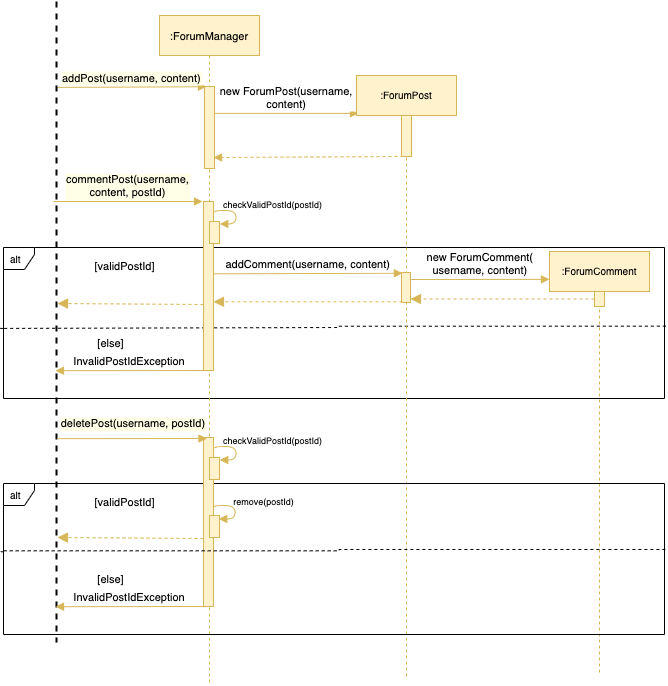

The diagram above was exported from draw.io. Its source (the exported page's mxGraphModel, read from the mxfile embedded in the PNG):
<mxGraphModel dx="466" dy="399" grid="0" gridSize="10" guides="1" tooltips="1" connect="1" arrows="1" fold="1" page="1" pageScale="1" pageWidth="1920" pageHeight="1200" math="0" shadow="0">
  <root>
    <mxCell id="0" />
    <mxCell id="1" parent="0" />
    <mxCell id="4VU2lcs5PWJO_6g8HsC1-11" value="alt" style="shape=umlFrame;whiteSpace=wrap;html=1;width=31;height=22;boundedLbl=1;verticalAlign=middle;align=left;spacingLeft=5;fontSize=10;" vertex="1" parent="1">
      <mxGeometry x="134" y="393" width="661" height="151" as="geometry" />
    </mxCell>
    <mxCell id="4VU2lcs5PWJO_6g8HsC1-12" value="" style="endArrow=none;dashed=1;html=1;rounded=0;edgeStyle=orthogonalEdgeStyle;entryX=1.003;entryY=0.521;entryDx=0;entryDy=0;entryPerimeter=0;exitX=-0.001;exitY=0.536;exitDx=0;exitDy=0;exitPerimeter=0;" edge="1" parent="1" source="4VU2lcs5PWJO_6g8HsC1-11" target="4VU2lcs5PWJO_6g8HsC1-11">
      <mxGeometry width="50" height="50" relative="1" as="geometry">
        <mxPoint x="131" y="472" as="sourcePoint" />
        <mxPoint x="558" y="472" as="targetPoint" />
        <Array as="points">
          <mxPoint x="131" y="474" />
          <mxPoint x="469" y="473" />
          <mxPoint x="469" y="472" />
        </Array>
      </mxGeometry>
    </mxCell>
    <mxCell id="JoZDjkwZ9-BeQbKjEbpz-3" value=":ForumManager" style="shape=umlLifeline;perimeter=lifelinePerimeter;container=1;collapsible=0;recursiveResize=0;rounded=0;shadow=0;strokeWidth=1;fontFamily=Helvetica;fontSize=11;fillColor=#fff2cc;strokeColor=#d6b656;" parent="1" vertex="1">
      <mxGeometry x="290" y="161" width="100" height="670" as="geometry" />
    </mxCell>
    <mxCell id="JoZDjkwZ9-BeQbKjEbpz-4" value="" style="points=[];perimeter=orthogonalPerimeter;rounded=0;shadow=0;strokeWidth=1;fontFamily=Helvetica;fontSize=11;fillColor=#fff2cc;strokeColor=#d6b656;" parent="JoZDjkwZ9-BeQbKjEbpz-3" vertex="1">
      <mxGeometry x="45" y="71" width="10" height="82" as="geometry" />
    </mxCell>
    <mxCell id="4VU2lcs5PWJO_6g8HsC1-9" value="" style="curved=1;endArrow=block;html=1;rounded=0;fontFamily=Helvetica;fontSize=10;edgeStyle=orthogonalEdgeStyle;entryX=0.976;entryY=0.048;entryDx=0;entryDy=0;entryPerimeter=0;exitX=1.052;exitY=0.177;exitDx=0;exitDy=0;exitPerimeter=0;fillColor=#fff2cc;strokeColor=#d6b656;endFill=1;" edge="1" parent="JoZDjkwZ9-BeQbKjEbpz-3">
      <mxGeometry width="50" height="50" relative="1" as="geometry">
        <mxPoint x="55.01999999999998" y="197.02700000000004" as="sourcePoint" />
        <mxPoint x="60.26000000000022" y="208.48000000000002" as="targetPoint" />
        <Array as="points">
          <mxPoint x="55.5" y="195" />
          <mxPoint x="76.5" y="195" />
          <mxPoint x="76.5" y="209" />
        </Array>
      </mxGeometry>
    </mxCell>
    <mxCell id="4VU2lcs5PWJO_6g8HsC1-7" value="" style="points=[];perimeter=orthogonalPerimeter;rounded=0;shadow=0;strokeWidth=1;fontFamily=Helvetica;fontSize=11;fillColor=#fff2cc;strokeColor=#d6b656;" vertex="1" parent="JoZDjkwZ9-BeQbKjEbpz-3">
      <mxGeometry x="44" y="186" width="10" height="169" as="geometry" />
    </mxCell>
    <mxCell id="4VU2lcs5PWJO_6g8HsC1-8" value="" style="points=[];perimeter=orthogonalPerimeter;rounded=0;shadow=0;strokeWidth=1;fontFamily=Helvetica;fontSize=11;fillColor=#fff2cc;strokeColor=#d6b656;" vertex="1" parent="JoZDjkwZ9-BeQbKjEbpz-3">
      <mxGeometry x="50" y="206" width="10" height="22" as="geometry" />
    </mxCell>
    <mxCell id="JoZDjkwZ9-BeQbKjEbpz-9" value="new ForumPost(username, &#10;content)" style="verticalAlign=bottom;endArrow=block;entryX=0.02;entryY=0.063;shadow=0;strokeWidth=1;fontFamily=Helvetica;fontSize=11;fillColor=#fff2cc;strokeColor=#d6b656;entryDx=0;entryDy=0;entryPerimeter=0;" parent="1" source="JoZDjkwZ9-BeQbKjEbpz-4" target="4VU2lcs5PWJO_6g8HsC1-1" edge="1">
      <mxGeometry relative="1" as="geometry">
        <mxPoint x="445" y="241" as="sourcePoint" />
        <mxPoint x="469.75" y="242" as="targetPoint" />
      </mxGeometry>
    </mxCell>
    <mxCell id="JoZDjkwZ9-BeQbKjEbpz-39" value="addPost(username, content)" style="verticalAlign=bottom;endArrow=block;shadow=0;strokeWidth=1;fontFamily=Helvetica;fontSize=11;fillColor=#fff2cc;strokeColor=#d6b656;exitX=0.134;exitY=0.45;exitDx=0;exitDy=0;exitPerimeter=0;entryX=0.2;entryY=0.003;entryDx=0;entryDy=0;entryPerimeter=0;labelBorderColor=none;labelBackgroundColor=#FFFFE8;" parent="1" edge="1" target="JoZDjkwZ9-BeQbKjEbpz-4" source="JoZDjkwZ9-BeQbKjEbpz-55">
      <mxGeometry relative="1" as="geometry">
        <mxPoint x="181" y="232" as="sourcePoint" />
        <mxPoint x="315" y="232" as="targetPoint" />
      </mxGeometry>
    </mxCell>
    <mxCell id="JoZDjkwZ9-BeQbKjEbpz-55" value="" style="line;strokeWidth=2;direction=south;html=1;fontSize=10;dashed=1;" parent="1" vertex="1">
      <mxGeometry x="182" y="147" width="10" height="641" as="geometry" />
    </mxCell>
    <mxCell id="4VU2lcs5PWJO_6g8HsC1-1" value=":ForumPost" style="shape=umlLifeline;perimeter=lifelinePerimeter;container=1;collapsible=0;recursiveResize=0;rounded=0;shadow=0;strokeWidth=1;fontFamily=Helvetica;fontSize=10;fillColor=#fff2cc;strokeColor=#d6b656;" vertex="1" parent="1">
      <mxGeometry x="487" y="221" width="100" height="601" as="geometry" />
    </mxCell>
    <mxCell id="4VU2lcs5PWJO_6g8HsC1-2" value="" style="points=[];perimeter=orthogonalPerimeter;rounded=0;shadow=0;strokeWidth=1;fontFamily=Helvetica;fontSize=11;fillColor=#fff2cc;strokeColor=#d6b656;" vertex="1" parent="4VU2lcs5PWJO_6g8HsC1-1">
      <mxGeometry x="45" y="40" width="10" height="41" as="geometry" />
    </mxCell>
    <mxCell id="4VU2lcs5PWJO_6g8HsC1-18" value="" style="points=[];perimeter=orthogonalPerimeter;rounded=0;shadow=0;strokeWidth=1;fontFamily=Helvetica;fontSize=11;fillColor=#fff2cc;strokeColor=#d6b656;" vertex="1" parent="4VU2lcs5PWJO_6g8HsC1-1">
      <mxGeometry x="45" y="197" width="9" height="30" as="geometry" />
    </mxCell>
    <mxCell id="4VU2lcs5PWJO_6g8HsC1-5" value="" style="verticalAlign=bottom;endArrow=block;shadow=0;strokeWidth=1;fontFamily=Helvetica;fontSize=11;fillColor=#fff2cc;strokeColor=#d6b656;exitX=0.2;exitY=1;exitDx=0;exitDy=0;exitPerimeter=0;dashed=1;entryX=0.9;entryY=0.866;entryDx=0;entryDy=0;entryPerimeter=0;" edge="1" parent="1" source="4VU2lcs5PWJO_6g8HsC1-2" target="JoZDjkwZ9-BeQbKjEbpz-4">
      <mxGeometry relative="1" as="geometry">
        <mxPoint x="811.1199999999999" y="359.32000000000016" as="sourcePoint" />
        <mxPoint x="378" y="359" as="targetPoint" />
        <Array as="points" />
      </mxGeometry>
    </mxCell>
    <mxCell id="4VU2lcs5PWJO_6g8HsC1-6" value="commentPost(username,&#10;content, postId)" style="verticalAlign=bottom;endArrow=block;shadow=0;strokeWidth=1;fontFamily=Helvetica;fontSize=11;fillColor=#fff2cc;strokeColor=#d6b656;labelBackgroundColor=#FFFFE8;" edge="1" parent="1">
      <mxGeometry relative="1" as="geometry">
        <mxPoint x="184" y="347" as="sourcePoint" />
        <mxPoint x="333" y="347" as="targetPoint" />
      </mxGeometry>
    </mxCell>
    <mxCell id="4VU2lcs5PWJO_6g8HsC1-10" value="checkValidPostId(postId)" style="text;html=1;align=center;verticalAlign=middle;resizable=0;points=[];autosize=1;strokeColor=none;fillColor=none;rounded=0;hachureGap=4;pointerEvents=0;fontFamily=Helvetica;fontSize=9;" vertex="1" parent="1">
      <mxGeometry x="348" y="342" width="109" height="15" as="geometry" />
    </mxCell>
    <mxCell id="4VU2lcs5PWJO_6g8HsC1-13" value="[validPostId]" style="text;html=1;align=center;verticalAlign=middle;resizable=0;points=[];autosize=1;strokeColor=none;fillColor=none;rounded=0;hachureGap=4;pointerEvents=0;fontFamily=Helvetica;fontSize=11;" vertex="1" parent="1">
      <mxGeometry x="220" y="403" width="70" height="17" as="geometry" />
    </mxCell>
    <mxCell id="4VU2lcs5PWJO_6g8HsC1-14" value="[else]" style="text;html=1;align=center;verticalAlign=middle;resizable=0;points=[];autosize=1;strokeColor=none;fillColor=none;rounded=0;hachureGap=4;pointerEvents=0;fontFamily=Helvetica;fontSize=11;" vertex="1" parent="1">
      <mxGeometry x="223" y="480" width="36" height="17" as="geometry" />
    </mxCell>
    <mxCell id="4VU2lcs5PWJO_6g8HsC1-15" value="InvalidPostIdException" style="verticalAlign=bottom;endArrow=block;shadow=0;strokeWidth=1;fontFamily=Helvetica;fontSize=11;fillColor=#fff2cc;strokeColor=#d6b656;entryX=0.576;entryY=0.6;entryDx=0;entryDy=0;entryPerimeter=0;exitX=0;exitY=1;exitDx=0;exitDy=0;exitPerimeter=0;" edge="1" parent="1" source="4VU2lcs5PWJO_6g8HsC1-7" target="JoZDjkwZ9-BeQbKjEbpz-55">
      <mxGeometry relative="1" as="geometry">
        <mxPoint x="749" y="763.0990995884997" as="sourcePoint" />
        <mxPoint x="1095.33" y="586.47" as="targetPoint" />
      </mxGeometry>
    </mxCell>
    <mxCell id="4VU2lcs5PWJO_6g8HsC1-16" value="" style="verticalAlign=bottom;endArrow=block;dashed=1;endSize=8;shadow=0;strokeWidth=1;fontFamily=Helvetica;fontSize=11;fillColor=#fff2cc;strokeColor=#d6b656;endFill=1;" edge="1" parent="1">
      <mxGeometry x="0.0089" relative="1" as="geometry">
        <mxPoint x="188" y="449" as="targetPoint" />
        <mxPoint x="334" y="450" as="sourcePoint" />
        <Array as="points" />
        <mxPoint as="offset" />
      </mxGeometry>
    </mxCell>
    <mxCell id="4VU2lcs5PWJO_6g8HsC1-19" value="" style="verticalAlign=bottom;endArrow=block;dashed=1;endSize=8;shadow=0;strokeWidth=1;fontFamily=Helvetica;fontSize=11;fillColor=#fff2cc;strokeColor=#d6b656;endFill=1;exitX=0.1;exitY=0.976;exitDx=0;exitDy=0;exitPerimeter=0;" edge="1" parent="1" source="4VU2lcs5PWJO_6g8HsC1-18" target="4VU2lcs5PWJO_6g8HsC1-7">
      <mxGeometry x="0.0089" relative="1" as="geometry">
        <mxPoint x="198" y="460.0039999999999" as="targetPoint" />
        <mxPoint x="344" y="460" as="sourcePoint" />
        <Array as="points" />
        <mxPoint as="offset" />
      </mxGeometry>
    </mxCell>
    <mxCell id="4VU2lcs5PWJO_6g8HsC1-20" value="addComment(username, content)" style="verticalAlign=bottom;endArrow=block;shadow=0;strokeWidth=1;fontFamily=Helvetica;fontSize=11;fillColor=#fff2cc;strokeColor=#d6b656;entryX=0.1;entryY=0.024;entryDx=0;entryDy=0;entryPerimeter=0;exitX=1.067;exitY=0.428;exitDx=0;exitDy=0;exitPerimeter=0;" edge="1" parent="1" source="4VU2lcs5PWJO_6g8HsC1-7" target="4VU2lcs5PWJO_6g8HsC1-18">
      <mxGeometry relative="1" as="geometry">
        <mxPoint x="342" y="419" as="sourcePoint" />
        <mxPoint x="533" y="432" as="targetPoint" />
      </mxGeometry>
    </mxCell>
    <mxCell id="4VU2lcs5PWJO_6g8HsC1-21" value=":ForumComment" style="shape=umlLifeline;perimeter=lifelinePerimeter;container=1;collapsible=0;recursiveResize=0;rounded=0;shadow=0;strokeWidth=1;fontFamily=Helvetica;fontSize=10;fillColor=#fff2cc;strokeColor=#d6b656;" vertex="1" parent="1">
      <mxGeometry x="680" y="397" width="100" height="422" as="geometry" />
    </mxCell>
    <mxCell id="4VU2lcs5PWJO_6g8HsC1-22" value="" style="points=[];perimeter=orthogonalPerimeter;rounded=0;shadow=0;strokeWidth=1;fontFamily=Helvetica;fontSize=11;fillColor=#fff2cc;strokeColor=#d6b656;" vertex="1" parent="4VU2lcs5PWJO_6g8HsC1-21">
      <mxGeometry x="45" y="40" width="10" height="15" as="geometry" />
    </mxCell>
    <mxCell id="4VU2lcs5PWJO_6g8HsC1-24" value="new ForumComment(&#10;username, content)" style="verticalAlign=bottom;endArrow=block;shadow=0;strokeWidth=1;fontFamily=Helvetica;fontSize=11;fillColor=#fff2cc;strokeColor=#d6b656;entryX=0;entryY=0.066;entryDx=0;entryDy=0;entryPerimeter=0;exitX=1.067;exitY=0.233;exitDx=0;exitDy=0;exitPerimeter=0;" edge="1" parent="1" source="4VU2lcs5PWJO_6g8HsC1-18" target="4VU2lcs5PWJO_6g8HsC1-21">
      <mxGeometry relative="1" as="geometry">
        <mxPoint x="540" y="425" as="sourcePoint" />
        <mxPoint x="542.9000000000001" y="428.72" as="targetPoint" />
      </mxGeometry>
    </mxCell>
    <mxCell id="4VU2lcs5PWJO_6g8HsC1-25" value="" style="verticalAlign=bottom;endArrow=block;dashed=1;endSize=8;shadow=0;strokeWidth=1;fontFamily=Helvetica;fontSize=11;fillColor=#fff2cc;strokeColor=#d6b656;endFill=1;" edge="1" parent="1" source="4VU2lcs5PWJO_6g8HsC1-22" target="4VU2lcs5PWJO_6g8HsC1-18">
      <mxGeometry x="0.0089" relative="1" as="geometry">
        <mxPoint x="351.88" y="457.28" as="targetPoint" />
        <mxPoint x="542.8999999999999" y="457.28" as="sourcePoint" />
        <Array as="points" />
        <mxPoint as="offset" />
      </mxGeometry>
    </mxCell>
    <mxCell id="4VU2lcs5PWJO_6g8HsC1-27" value="alt" style="shape=umlFrame;whiteSpace=wrap;html=1;width=31;height=22;boundedLbl=1;verticalAlign=middle;align=left;spacingLeft=5;fontSize=10;" vertex="1" parent="1">
      <mxGeometry x="134" y="629" width="661" height="151" as="geometry" />
    </mxCell>
    <mxCell id="4VU2lcs5PWJO_6g8HsC1-28" value="" style="curved=1;endArrow=block;html=1;rounded=0;fontFamily=Helvetica;fontSize=10;edgeStyle=orthogonalEdgeStyle;entryX=0.976;entryY=0.048;entryDx=0;entryDy=0;entryPerimeter=0;exitX=1.052;exitY=0.177;exitDx=0;exitDy=0;exitPerimeter=0;fillColor=#fff2cc;strokeColor=#d6b656;endFill=1;" edge="1" parent="1">
      <mxGeometry width="50" height="50" relative="1" as="geometry">
        <mxPoint x="345.02" y="594.027" as="sourcePoint" />
        <mxPoint x="350.2600000000002" y="605.48" as="targetPoint" />
        <Array as="points">
          <mxPoint x="345.5" y="592" />
          <mxPoint x="366.5" y="592" />
          <mxPoint x="366.5" y="606" />
        </Array>
      </mxGeometry>
    </mxCell>
    <mxCell id="4VU2lcs5PWJO_6g8HsC1-29" value="" style="points=[];perimeter=orthogonalPerimeter;rounded=0;shadow=0;strokeWidth=1;fontFamily=Helvetica;fontSize=11;fillColor=#fff2cc;strokeColor=#d6b656;" vertex="1" parent="1">
      <mxGeometry x="334" y="583" width="10" height="169" as="geometry" />
    </mxCell>
    <mxCell id="4VU2lcs5PWJO_6g8HsC1-30" value="" style="points=[];perimeter=orthogonalPerimeter;rounded=0;shadow=0;strokeWidth=1;fontFamily=Helvetica;fontSize=11;fillColor=#fff2cc;strokeColor=#d6b656;" vertex="1" parent="1">
      <mxGeometry x="340" y="603" width="10" height="22" as="geometry" />
    </mxCell>
    <mxCell id="4VU2lcs5PWJO_6g8HsC1-31" value="checkValidPostId(postId)" style="text;html=1;align=center;verticalAlign=middle;resizable=0;points=[];autosize=1;strokeColor=none;fillColor=none;rounded=0;hachureGap=4;pointerEvents=0;fontFamily=Helvetica;fontSize=9;" vertex="1" parent="1">
      <mxGeometry x="348" y="578" width="109" height="15" as="geometry" />
    </mxCell>
    <mxCell id="4VU2lcs5PWJO_6g8HsC1-32" value="[validPostId]" style="text;html=1;align=center;verticalAlign=middle;resizable=0;points=[];autosize=1;strokeColor=none;fillColor=none;rounded=0;hachureGap=4;pointerEvents=0;fontFamily=Helvetica;fontSize=11;" vertex="1" parent="1">
      <mxGeometry x="220" y="639" width="70" height="17" as="geometry" />
    </mxCell>
    <mxCell id="4VU2lcs5PWJO_6g8HsC1-33" value="[else]" style="text;html=1;align=center;verticalAlign=middle;resizable=0;points=[];autosize=1;strokeColor=none;fillColor=none;rounded=0;hachureGap=4;pointerEvents=0;fontFamily=Helvetica;fontSize=11;" vertex="1" parent="1">
      <mxGeometry x="223" y="716" width="36" height="17" as="geometry" />
    </mxCell>
    <mxCell id="4VU2lcs5PWJO_6g8HsC1-36" value="deletePost(username, postId)" style="verticalAlign=bottom;endArrow=block;shadow=0;strokeWidth=1;fontFamily=Helvetica;fontSize=11;fillColor=#fff2cc;strokeColor=#d6b656;entryX=0.35;entryY=0.006;entryDx=0;entryDy=0;entryPerimeter=0;exitX=0.682;exitY=0.45;exitDx=0;exitDy=0;exitPerimeter=0;labelBackgroundColor=#FFFFE8;" edge="1" parent="1" source="JoZDjkwZ9-BeQbKjEbpz-55" target="4VU2lcs5PWJO_6g8HsC1-29">
      <mxGeometry x="0.0201" y="6" relative="1" as="geometry">
        <mxPoint x="180.5" y="590" as="sourcePoint" />
        <mxPoint x="329.5" y="590" as="targetPoint" />
        <mxPoint as="offset" />
      </mxGeometry>
    </mxCell>
    <mxCell id="4VU2lcs5PWJO_6g8HsC1-37" value="" style="endArrow=none;dashed=1;html=1;rounded=0;edgeStyle=orthogonalEdgeStyle;entryX=1.003;entryY=0.521;entryDx=0;entryDy=0;entryPerimeter=0;exitX=-0.001;exitY=0.536;exitDx=0;exitDy=0;exitPerimeter=0;" edge="1" parent="1">
      <mxGeometry width="50" height="50" relative="1" as="geometry">
        <mxPoint x="133.84899999999993" y="697.266" as="sourcePoint" />
        <mxPoint x="797.4929999999999" y="695.0010000000001" as="targetPoint" />
        <Array as="points">
          <mxPoint x="131.51" y="697.33" />
          <mxPoint x="469.51" y="696.33" />
          <mxPoint x="469.51" y="695.33" />
        </Array>
      </mxGeometry>
    </mxCell>
    <mxCell id="4VU2lcs5PWJO_6g8HsC1-38" value="" style="points=[];perimeter=orthogonalPerimeter;rounded=0;shadow=0;strokeWidth=1;fontFamily=Helvetica;fontSize=11;fillColor=#fff2cc;strokeColor=#d6b656;" vertex="1" parent="1">
      <mxGeometry x="340" y="661" width="10" height="22" as="geometry" />
    </mxCell>
    <mxCell id="4VU2lcs5PWJO_6g8HsC1-39" value="" style="curved=1;endArrow=block;html=1;rounded=0;fontFamily=Helvetica;fontSize=10;edgeStyle=orthogonalEdgeStyle;entryX=0.976;entryY=0.048;entryDx=0;entryDy=0;entryPerimeter=0;exitX=1.052;exitY=0.177;exitDx=0;exitDy=0;exitPerimeter=0;fillColor=#fff2cc;strokeColor=#d6b656;endFill=1;" edge="1" parent="1">
      <mxGeometry width="50" height="50" relative="1" as="geometry">
        <mxPoint x="344.02" y="653.027" as="sourcePoint" />
        <mxPoint x="349.2600000000002" y="664.48" as="targetPoint" />
        <Array as="points">
          <mxPoint x="344.5" y="651" />
          <mxPoint x="365.5" y="651" />
          <mxPoint x="365.5" y="665" />
        </Array>
      </mxGeometry>
    </mxCell>
    <mxCell id="4VU2lcs5PWJO_6g8HsC1-41" value="remove(postId)" style="text;html=1;align=center;verticalAlign=middle;resizable=0;points=[];autosize=1;strokeColor=none;fillColor=none;rounded=0;hachureGap=4;pointerEvents=0;fontFamily=Helvetica;fontSize=9;" vertex="1" parent="1">
      <mxGeometry x="358" y="639" width="71" height="15" as="geometry" />
    </mxCell>
    <mxCell id="4VU2lcs5PWJO_6g8HsC1-42" value="" style="verticalAlign=bottom;endArrow=block;dashed=1;endSize=8;shadow=0;strokeWidth=1;fontFamily=Helvetica;fontSize=11;fillColor=#fff2cc;strokeColor=#d6b656;endFill=1;" edge="1" parent="1">
      <mxGeometry x="0.0089" relative="1" as="geometry">
        <mxPoint x="188" y="683" as="targetPoint" />
        <mxPoint x="334" y="684" as="sourcePoint" />
        <Array as="points" />
        <mxPoint as="offset" />
      </mxGeometry>
    </mxCell>
    <mxCell id="4VU2lcs5PWJO_6g8HsC1-43" value="InvalidPostIdException" style="verticalAlign=bottom;endArrow=block;shadow=0;strokeWidth=1;fontFamily=Helvetica;fontSize=11;fillColor=#fff2cc;strokeColor=#d6b656;entryX=0.576;entryY=0.6;entryDx=0;entryDy=0;entryPerimeter=0;exitX=0;exitY=1;exitDx=0;exitDy=0;exitPerimeter=0;" edge="1" parent="1">
      <mxGeometry relative="1" as="geometry">
        <mxPoint x="334" y="752" as="sourcePoint" />
        <mxPoint x="186" y="752.2159999999999" as="targetPoint" />
      </mxGeometry>
    </mxCell>
  </root>
</mxGraphModel>